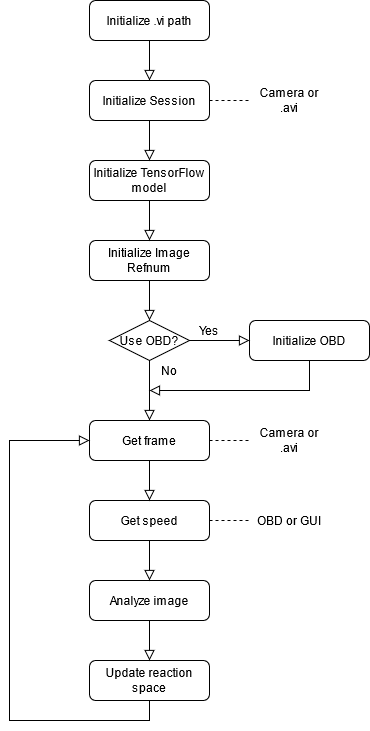

The diagram above was exported from draw.io. Its source (the exported page's mxGraphModel, read from the mxfile embedded in the PNG):
<mxGraphModel dx="1182" dy="733" grid="1" gridSize="10" guides="1" tooltips="1" connect="1" arrows="1" fold="1" page="1" pageScale="1" pageWidth="827" pageHeight="1169" math="0" shadow="0">
  <root>
    <mxCell id="WIyWlLk6GJQsqaUBKTNV-0" />
    <mxCell id="WIyWlLk6GJQsqaUBKTNV-1" parent="WIyWlLk6GJQsqaUBKTNV-0" />
    <mxCell id="WIyWlLk6GJQsqaUBKTNV-2" value="" style="rounded=0;html=1;jettySize=auto;orthogonalLoop=1;fontSize=11;endArrow=block;endFill=0;endSize=8;strokeWidth=1;shadow=0;labelBackgroundColor=none;edgeStyle=orthogonalEdgeStyle;entryX=0.5;entryY=0;entryDx=0;entryDy=0;" parent="WIyWlLk6GJQsqaUBKTNV-1" source="WIyWlLk6GJQsqaUBKTNV-3" target="WIyWlLk6GJQsqaUBKTNV-7" edge="1">
      <mxGeometry relative="1" as="geometry">
        <mxPoint x="220" y="170" as="targetPoint" />
      </mxGeometry>
    </mxCell>
    <mxCell id="WIyWlLk6GJQsqaUBKTNV-3" value="Initialize .vi path" style="rounded=1;whiteSpace=wrap;html=1;fontSize=12;glass=0;strokeWidth=1;shadow=0;" parent="WIyWlLk6GJQsqaUBKTNV-1" vertex="1">
      <mxGeometry x="160" y="80" width="120" height="40" as="geometry" />
    </mxCell>
    <mxCell id="WIyWlLk6GJQsqaUBKTNV-7" value="Initialize Session" style="rounded=1;whiteSpace=wrap;html=1;fontSize=12;glass=0;strokeWidth=1;shadow=0;" parent="WIyWlLk6GJQsqaUBKTNV-1" vertex="1">
      <mxGeometry x="160" y="160" width="120" height="40" as="geometry" />
    </mxCell>
    <mxCell id="WIyWlLk6GJQsqaUBKTNV-11" value="Initialize OBD" style="rounded=1;whiteSpace=wrap;html=1;fontSize=12;glass=0;strokeWidth=1;shadow=0;" parent="WIyWlLk6GJQsqaUBKTNV-1" vertex="1">
      <mxGeometry x="320" y="400" width="120" height="40" as="geometry" />
    </mxCell>
    <mxCell id="WIyWlLk6GJQsqaUBKTNV-12" value="Initialize TensorFlow model" style="rounded=1;whiteSpace=wrap;html=1;fontSize=12;glass=0;strokeWidth=1;shadow=0;" parent="WIyWlLk6GJQsqaUBKTNV-1" vertex="1">
      <mxGeometry x="160" y="240" width="120" height="40" as="geometry" />
    </mxCell>
    <mxCell id="l_c2C3_KxtDtakOe_x1u-0" value="" style="endArrow=none;dashed=1;html=1;exitX=1;exitY=0.5;exitDx=0;exitDy=0;entryX=0;entryY=0.5;entryDx=0;entryDy=0;" parent="WIyWlLk6GJQsqaUBKTNV-1" source="WIyWlLk6GJQsqaUBKTNV-7" target="l_c2C3_KxtDtakOe_x1u-15" edge="1">
      <mxGeometry width="50" height="50" relative="1" as="geometry">
        <mxPoint x="390" y="310" as="sourcePoint" />
        <mxPoint x="440" y="180" as="targetPoint" />
      </mxGeometry>
    </mxCell>
    <mxCell id="l_c2C3_KxtDtakOe_x1u-1" value="Initialize Image Refnum" style="rounded=1;whiteSpace=wrap;html=1;fontSize=12;glass=0;strokeWidth=1;shadow=0;" parent="WIyWlLk6GJQsqaUBKTNV-1" vertex="1">
      <mxGeometry x="160" y="320" width="120" height="40" as="geometry" />
    </mxCell>
    <mxCell id="l_c2C3_KxtDtakOe_x1u-3" value="" style="rounded=0;html=1;jettySize=auto;orthogonalLoop=1;fontSize=11;endArrow=block;endFill=0;endSize=8;strokeWidth=1;shadow=0;labelBackgroundColor=none;edgeStyle=orthogonalEdgeStyle;entryX=0.5;entryY=0;entryDx=0;entryDy=0;exitX=0.5;exitY=1;exitDx=0;exitDy=0;" parent="WIyWlLk6GJQsqaUBKTNV-1" source="WIyWlLk6GJQsqaUBKTNV-7" target="WIyWlLk6GJQsqaUBKTNV-12" edge="1">
      <mxGeometry relative="1" as="geometry">
        <mxPoint x="220" y="120" as="sourcePoint" />
        <mxPoint x="220" y="160" as="targetPoint" />
      </mxGeometry>
    </mxCell>
    <mxCell id="l_c2C3_KxtDtakOe_x1u-4" value="" style="rounded=0;html=1;jettySize=auto;orthogonalLoop=1;fontSize=11;endArrow=block;endFill=0;endSize=8;strokeWidth=1;shadow=0;labelBackgroundColor=none;edgeStyle=orthogonalEdgeStyle;entryX=0;entryY=0.5;entryDx=0;entryDy=0;exitX=1;exitY=0.5;exitDx=0;exitDy=0;" parent="WIyWlLk6GJQsqaUBKTNV-1" source="l_c2C3_KxtDtakOe_x1u-16" target="WIyWlLk6GJQsqaUBKTNV-11" edge="1">
      <mxGeometry relative="1" as="geometry">
        <mxPoint x="220" y="360" as="sourcePoint" />
        <mxPoint x="220" y="320" as="targetPoint" />
      </mxGeometry>
    </mxCell>
    <mxCell id="l_c2C3_KxtDtakOe_x1u-5" value="" style="rounded=0;html=1;jettySize=auto;orthogonalLoop=1;fontSize=11;endArrow=block;endFill=0;endSize=8;strokeWidth=1;shadow=0;labelBackgroundColor=none;edgeStyle=orthogonalEdgeStyle;entryX=0.5;entryY=0;entryDx=0;entryDy=0;" parent="WIyWlLk6GJQsqaUBKTNV-1" target="l_c2C3_KxtDtakOe_x1u-6" edge="1">
      <mxGeometry relative="1" as="geometry">
        <mxPoint x="220" y="440" as="sourcePoint" />
        <mxPoint x="220" y="470" as="targetPoint" />
      </mxGeometry>
    </mxCell>
    <mxCell id="l_c2C3_KxtDtakOe_x1u-6" value="Get frame" style="rounded=1;whiteSpace=wrap;html=1;fontSize=12;glass=0;strokeWidth=1;shadow=0;" parent="WIyWlLk6GJQsqaUBKTNV-1" vertex="1">
      <mxGeometry x="160" y="500" width="120" height="40" as="geometry" />
    </mxCell>
    <mxCell id="l_c2C3_KxtDtakOe_x1u-7" value="Get speed" style="rounded=1;whiteSpace=wrap;html=1;fontSize=12;glass=0;strokeWidth=1;shadow=0;" parent="WIyWlLk6GJQsqaUBKTNV-1" vertex="1">
      <mxGeometry x="160" y="580" width="120" height="40" as="geometry" />
    </mxCell>
    <mxCell id="l_c2C3_KxtDtakOe_x1u-8" value="Analyze image" style="rounded=1;whiteSpace=wrap;html=1;fontSize=12;glass=0;strokeWidth=1;shadow=0;" parent="WIyWlLk6GJQsqaUBKTNV-1" vertex="1">
      <mxGeometry x="160" y="660" width="120" height="40" as="geometry" />
    </mxCell>
    <mxCell id="l_c2C3_KxtDtakOe_x1u-9" value="Update reaction space" style="rounded=1;whiteSpace=wrap;html=1;fontSize=12;glass=0;strokeWidth=1;shadow=0;" parent="WIyWlLk6GJQsqaUBKTNV-1" vertex="1">
      <mxGeometry x="160" y="740" width="120" height="40" as="geometry" />
    </mxCell>
    <mxCell id="l_c2C3_KxtDtakOe_x1u-10" value="" style="rounded=0;html=1;jettySize=auto;orthogonalLoop=1;fontSize=11;endArrow=block;endFill=0;endSize=8;strokeWidth=1;shadow=0;labelBackgroundColor=none;edgeStyle=orthogonalEdgeStyle;exitX=0.5;exitY=1;exitDx=0;exitDy=0;" parent="WIyWlLk6GJQsqaUBKTNV-1" source="l_c2C3_KxtDtakOe_x1u-1" edge="1">
      <mxGeometry relative="1" as="geometry">
        <mxPoint x="220" y="450" as="sourcePoint" />
        <mxPoint x="220" y="400" as="targetPoint" />
      </mxGeometry>
    </mxCell>
    <mxCell id="l_c2C3_KxtDtakOe_x1u-11" value="" style="rounded=0;html=1;jettySize=auto;orthogonalLoop=1;fontSize=11;endArrow=block;endFill=0;endSize=8;strokeWidth=1;shadow=0;labelBackgroundColor=none;edgeStyle=orthogonalEdgeStyle;entryX=0.5;entryY=0;entryDx=0;entryDy=0;" parent="WIyWlLk6GJQsqaUBKTNV-1" target="l_c2C3_KxtDtakOe_x1u-7" edge="1">
      <mxGeometry relative="1" as="geometry">
        <mxPoint x="220" y="540" as="sourcePoint" />
        <mxPoint x="220" y="500" as="targetPoint" />
      </mxGeometry>
    </mxCell>
    <mxCell id="l_c2C3_KxtDtakOe_x1u-12" value="" style="rounded=0;html=1;jettySize=auto;orthogonalLoop=1;fontSize=11;endArrow=block;endFill=0;endSize=8;strokeWidth=1;shadow=0;labelBackgroundColor=none;edgeStyle=orthogonalEdgeStyle;entryX=0.5;entryY=0;entryDx=0;entryDy=0;exitX=0.5;exitY=1;exitDx=0;exitDy=0;" parent="WIyWlLk6GJQsqaUBKTNV-1" source="l_c2C3_KxtDtakOe_x1u-7" target="l_c2C3_KxtDtakOe_x1u-8" edge="1">
      <mxGeometry relative="1" as="geometry">
        <mxPoint x="210" y="630" as="sourcePoint" />
        <mxPoint x="230" y="510" as="targetPoint" />
      </mxGeometry>
    </mxCell>
    <mxCell id="l_c2C3_KxtDtakOe_x1u-13" value="" style="rounded=0;html=1;jettySize=auto;orthogonalLoop=1;fontSize=11;endArrow=block;endFill=0;endSize=8;strokeWidth=1;shadow=0;labelBackgroundColor=none;edgeStyle=orthogonalEdgeStyle;entryX=0.5;entryY=0;entryDx=0;entryDy=0;exitX=0.5;exitY=1;exitDx=0;exitDy=0;" parent="WIyWlLk6GJQsqaUBKTNV-1" source="l_c2C3_KxtDtakOe_x1u-8" target="l_c2C3_KxtDtakOe_x1u-9" edge="1">
      <mxGeometry relative="1" as="geometry">
        <mxPoint x="220" y="620" as="sourcePoint" />
        <mxPoint x="220" y="660" as="targetPoint" />
      </mxGeometry>
    </mxCell>
    <mxCell id="l_c2C3_KxtDtakOe_x1u-14" value="" style="rounded=0;html=1;jettySize=auto;orthogonalLoop=1;fontSize=11;endArrow=block;endFill=0;endSize=8;strokeWidth=1;shadow=0;labelBackgroundColor=none;edgeStyle=orthogonalEdgeStyle;exitX=0.5;exitY=1;exitDx=0;exitDy=0;entryX=0;entryY=0.5;entryDx=0;entryDy=0;" parent="WIyWlLk6GJQsqaUBKTNV-1" source="l_c2C3_KxtDtakOe_x1u-9" target="l_c2C3_KxtDtakOe_x1u-6" edge="1">
      <mxGeometry relative="1" as="geometry">
        <mxPoint x="220" y="700" as="sourcePoint" />
        <mxPoint x="220" y="890" as="targetPoint" />
        <Array as="points">
          <mxPoint x="220" y="800" />
          <mxPoint x="80" y="800" />
          <mxPoint x="80" y="520" />
        </Array>
      </mxGeometry>
    </mxCell>
    <mxCell id="l_c2C3_KxtDtakOe_x1u-15" value="Camera or .avi" style="text;html=1;strokeColor=none;fillColor=none;align=center;verticalAlign=middle;whiteSpace=wrap;rounded=0;" parent="WIyWlLk6GJQsqaUBKTNV-1" vertex="1">
      <mxGeometry x="320" y="170" width="80" height="20" as="geometry" />
    </mxCell>
    <mxCell id="l_c2C3_KxtDtakOe_x1u-16" value="Use OBD?" style="rhombus;whiteSpace=wrap;html=1;" parent="WIyWlLk6GJQsqaUBKTNV-1" vertex="1">
      <mxGeometry x="180" y="400" width="80" height="40" as="geometry" />
    </mxCell>
    <mxCell id="l_c2C3_KxtDtakOe_x1u-19" value="" style="rounded=0;html=1;jettySize=auto;orthogonalLoop=1;fontSize=11;endArrow=block;endFill=0;endSize=8;strokeWidth=1;shadow=0;labelBackgroundColor=none;edgeStyle=orthogonalEdgeStyle;exitX=0.5;exitY=1;exitDx=0;exitDy=0;entryX=0.5;entryY=0;entryDx=0;entryDy=0;" parent="WIyWlLk6GJQsqaUBKTNV-1" source="WIyWlLk6GJQsqaUBKTNV-12" target="l_c2C3_KxtDtakOe_x1u-1" edge="1">
      <mxGeometry relative="1" as="geometry">
        <mxPoint x="220" y="360" as="sourcePoint" />
        <mxPoint x="220" y="310" as="targetPoint" />
      </mxGeometry>
    </mxCell>
    <mxCell id="l_c2C3_KxtDtakOe_x1u-20" value="" style="rounded=0;html=1;jettySize=auto;orthogonalLoop=1;fontSize=11;endArrow=block;endFill=0;endSize=8;strokeWidth=1;shadow=0;labelBackgroundColor=none;edgeStyle=orthogonalEdgeStyle;exitX=0.5;exitY=1;exitDx=0;exitDy=0;" parent="WIyWlLk6GJQsqaUBKTNV-1" source="WIyWlLk6GJQsqaUBKTNV-11" edge="1">
      <mxGeometry relative="1" as="geometry">
        <mxPoint x="220" y="360" as="sourcePoint" />
        <mxPoint x="220" y="470" as="targetPoint" />
        <Array as="points">
          <mxPoint x="380" y="470" />
        </Array>
      </mxGeometry>
    </mxCell>
    <mxCell id="l_c2C3_KxtDtakOe_x1u-21" value="Yes" style="text;html=1;strokeColor=none;fillColor=none;align=center;verticalAlign=middle;whiteSpace=wrap;rounded=0;" parent="WIyWlLk6GJQsqaUBKTNV-1" vertex="1">
      <mxGeometry x="260" y="400" width="40" height="20" as="geometry" />
    </mxCell>
    <mxCell id="l_c2C3_KxtDtakOe_x1u-23" value="No" style="text;html=1;strokeColor=none;fillColor=none;align=center;verticalAlign=middle;whiteSpace=wrap;rounded=0;" parent="WIyWlLk6GJQsqaUBKTNV-1" vertex="1">
      <mxGeometry x="220" y="440" width="40" height="20" as="geometry" />
    </mxCell>
    <mxCell id="l_c2C3_KxtDtakOe_x1u-24" value="" style="endArrow=none;dashed=1;html=1;exitX=1;exitY=0.5;exitDx=0;exitDy=0;entryX=0;entryY=0.5;entryDx=0;entryDy=0;" parent="WIyWlLk6GJQsqaUBKTNV-1" target="l_c2C3_KxtDtakOe_x1u-25" edge="1">
      <mxGeometry width="50" height="50" relative="1" as="geometry">
        <mxPoint x="280" y="520" as="sourcePoint" />
        <mxPoint x="440" y="520" as="targetPoint" />
      </mxGeometry>
    </mxCell>
    <mxCell id="l_c2C3_KxtDtakOe_x1u-25" value="Camera or .avi" style="text;html=1;strokeColor=none;fillColor=none;align=center;verticalAlign=middle;whiteSpace=wrap;rounded=0;" parent="WIyWlLk6GJQsqaUBKTNV-1" vertex="1">
      <mxGeometry x="320" y="510" width="80" height="20" as="geometry" />
    </mxCell>
    <mxCell id="l_c2C3_KxtDtakOe_x1u-26" value="" style="endArrow=none;dashed=1;html=1;exitX=1;exitY=0.5;exitDx=0;exitDy=0;entryX=0;entryY=0.5;entryDx=0;entryDy=0;" parent="WIyWlLk6GJQsqaUBKTNV-1" target="l_c2C3_KxtDtakOe_x1u-27" edge="1">
      <mxGeometry width="50" height="50" relative="1" as="geometry">
        <mxPoint x="280" y="600.0000000000001" as="sourcePoint" />
        <mxPoint x="440" y="600" as="targetPoint" />
      </mxGeometry>
    </mxCell>
    <mxCell id="l_c2C3_KxtDtakOe_x1u-27" value="OBD or GUI" style="text;html=1;strokeColor=none;fillColor=none;align=center;verticalAlign=middle;whiteSpace=wrap;rounded=0;" parent="WIyWlLk6GJQsqaUBKTNV-1" vertex="1">
      <mxGeometry x="320" y="590" width="80" height="20" as="geometry" />
    </mxCell>
  </root>
</mxGraphModel>